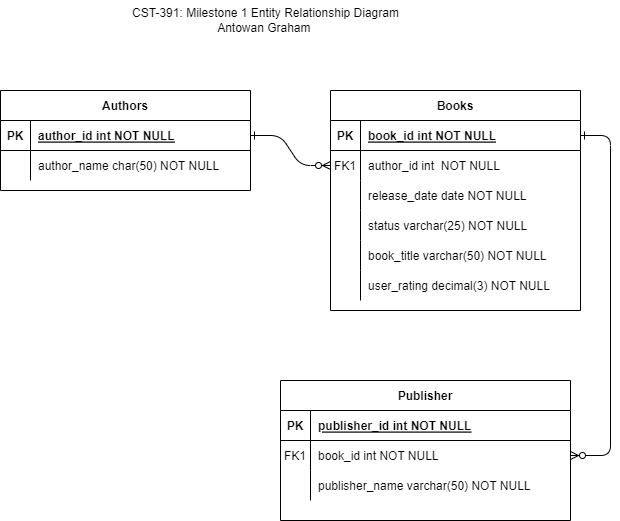

The diagram above was exported from draw.io. Its source (the exported page's mxGraphModel, read from the mxfile embedded in the PNG):
<mxGraphModel dx="1434" dy="786" grid="1" gridSize="10" guides="1" tooltips="1" connect="1" arrows="1" fold="1" page="1" pageScale="1" pageWidth="850" pageHeight="1100" math="0" shadow="0" extFonts="Permanent Marker^https://fonts.googleapis.com/css?family=Permanent+Marker">
  <root>
    <mxCell id="0" />
    <mxCell id="1" parent="0" />
    <mxCell id="C-vyLk0tnHw3VtMMgP7b-1" value="" style="edgeStyle=entityRelationEdgeStyle;endArrow=ERzeroToMany;startArrow=ERone;endFill=1;startFill=0;" parent="1" source="C-vyLk0tnHw3VtMMgP7b-24" target="C-vyLk0tnHw3VtMMgP7b-6" edge="1">
      <mxGeometry width="100" height="100" relative="1" as="geometry">
        <mxPoint x="340" y="720" as="sourcePoint" />
        <mxPoint x="440" y="620" as="targetPoint" />
      </mxGeometry>
    </mxCell>
    <mxCell id="C-vyLk0tnHw3VtMMgP7b-12" value="" style="edgeStyle=entityRelationEdgeStyle;endArrow=ERzeroToMany;startArrow=ERone;endFill=1;startFill=0;" parent="1" source="C-vyLk0tnHw3VtMMgP7b-3" target="C-vyLk0tnHw3VtMMgP7b-17" edge="1">
      <mxGeometry width="100" height="100" relative="1" as="geometry">
        <mxPoint x="400" y="180" as="sourcePoint" />
        <mxPoint x="460" y="205" as="targetPoint" />
      </mxGeometry>
    </mxCell>
    <mxCell id="C-vyLk0tnHw3VtMMgP7b-2" value="Books" style="shape=table;startSize=30;container=1;collapsible=1;childLayout=tableLayout;fixedRows=1;rowLines=0;fontStyle=1;align=center;resizeLast=1;" parent="1" vertex="1">
      <mxGeometry x="450" y="120" width="250" height="220" as="geometry" />
    </mxCell>
    <mxCell id="C-vyLk0tnHw3VtMMgP7b-3" value="" style="shape=partialRectangle;collapsible=0;dropTarget=0;pointerEvents=0;fillColor=none;points=[[0,0.5],[1,0.5]];portConstraint=eastwest;top=0;left=0;right=0;bottom=1;" parent="C-vyLk0tnHw3VtMMgP7b-2" vertex="1">
      <mxGeometry y="30" width="250" height="30" as="geometry" />
    </mxCell>
    <mxCell id="C-vyLk0tnHw3VtMMgP7b-4" value="PK" style="shape=partialRectangle;overflow=hidden;connectable=0;fillColor=none;top=0;left=0;bottom=0;right=0;fontStyle=1;" parent="C-vyLk0tnHw3VtMMgP7b-3" vertex="1">
      <mxGeometry width="30" height="30" as="geometry">
        <mxRectangle width="30" height="30" as="alternateBounds" />
      </mxGeometry>
    </mxCell>
    <mxCell id="C-vyLk0tnHw3VtMMgP7b-5" value="book_id int NOT NULL " style="shape=partialRectangle;overflow=hidden;connectable=0;fillColor=none;top=0;left=0;bottom=0;right=0;align=left;spacingLeft=6;fontStyle=5;" parent="C-vyLk0tnHw3VtMMgP7b-3" vertex="1">
      <mxGeometry x="30" width="220" height="30" as="geometry">
        <mxRectangle width="220" height="30" as="alternateBounds" />
      </mxGeometry>
    </mxCell>
    <mxCell id="C-vyLk0tnHw3VtMMgP7b-6" value="" style="shape=partialRectangle;collapsible=0;dropTarget=0;pointerEvents=0;fillColor=none;points=[[0,0.5],[1,0.5]];portConstraint=eastwest;top=0;left=0;right=0;bottom=0;" parent="C-vyLk0tnHw3VtMMgP7b-2" vertex="1">
      <mxGeometry y="60" width="250" height="30" as="geometry" />
    </mxCell>
    <mxCell id="C-vyLk0tnHw3VtMMgP7b-7" value="FK1" style="shape=partialRectangle;overflow=hidden;connectable=0;fillColor=none;top=0;left=0;bottom=0;right=0;" parent="C-vyLk0tnHw3VtMMgP7b-6" vertex="1">
      <mxGeometry width="30" height="30" as="geometry">
        <mxRectangle width="30" height="30" as="alternateBounds" />
      </mxGeometry>
    </mxCell>
    <mxCell id="C-vyLk0tnHw3VtMMgP7b-8" value="author_id int  NOT NULL" style="shape=partialRectangle;overflow=hidden;connectable=0;fillColor=none;top=0;left=0;bottom=0;right=0;align=left;spacingLeft=6;" parent="C-vyLk0tnHw3VtMMgP7b-6" vertex="1">
      <mxGeometry x="30" width="220" height="30" as="geometry">
        <mxRectangle width="220" height="30" as="alternateBounds" />
      </mxGeometry>
    </mxCell>
    <mxCell id="C-vyLk0tnHw3VtMMgP7b-9" value="" style="shape=partialRectangle;collapsible=0;dropTarget=0;pointerEvents=0;fillColor=none;points=[[0,0.5],[1,0.5]];portConstraint=eastwest;top=0;left=0;right=0;bottom=0;" parent="C-vyLk0tnHw3VtMMgP7b-2" vertex="1">
      <mxGeometry y="90" width="250" height="30" as="geometry" />
    </mxCell>
    <mxCell id="C-vyLk0tnHw3VtMMgP7b-10" value="" style="shape=partialRectangle;overflow=hidden;connectable=0;fillColor=none;top=0;left=0;bottom=0;right=0;" parent="C-vyLk0tnHw3VtMMgP7b-9" vertex="1">
      <mxGeometry width="30" height="30" as="geometry">
        <mxRectangle width="30" height="30" as="alternateBounds" />
      </mxGeometry>
    </mxCell>
    <mxCell id="C-vyLk0tnHw3VtMMgP7b-11" value="release_date date NOT NULL" style="shape=partialRectangle;overflow=hidden;connectable=0;fillColor=none;top=0;left=0;bottom=0;right=0;align=left;spacingLeft=6;" parent="C-vyLk0tnHw3VtMMgP7b-9" vertex="1">
      <mxGeometry x="30" width="220" height="30" as="geometry">
        <mxRectangle width="220" height="30" as="alternateBounds" />
      </mxGeometry>
    </mxCell>
    <mxCell id="sF1yUnjbShTSqYTQw9yP-1" value="" style="shape=partialRectangle;collapsible=0;dropTarget=0;pointerEvents=0;fillColor=none;points=[[0,0.5],[1,0.5]];portConstraint=eastwest;top=0;left=0;right=0;bottom=0;" vertex="1" parent="C-vyLk0tnHw3VtMMgP7b-2">
      <mxGeometry y="120" width="250" height="30" as="geometry" />
    </mxCell>
    <mxCell id="sF1yUnjbShTSqYTQw9yP-2" value="" style="shape=partialRectangle;overflow=hidden;connectable=0;fillColor=none;top=0;left=0;bottom=0;right=0;" vertex="1" parent="sF1yUnjbShTSqYTQw9yP-1">
      <mxGeometry width="30" height="30" as="geometry">
        <mxRectangle width="30" height="30" as="alternateBounds" />
      </mxGeometry>
    </mxCell>
    <mxCell id="sF1yUnjbShTSqYTQw9yP-3" value="status varchar(25) NOT NULL" style="shape=partialRectangle;overflow=hidden;connectable=0;fillColor=none;top=0;left=0;bottom=0;right=0;align=left;spacingLeft=6;" vertex="1" parent="sF1yUnjbShTSqYTQw9yP-1">
      <mxGeometry x="30" width="220" height="30" as="geometry">
        <mxRectangle width="220" height="30" as="alternateBounds" />
      </mxGeometry>
    </mxCell>
    <mxCell id="sF1yUnjbShTSqYTQw9yP-17" value="" style="shape=partialRectangle;collapsible=0;dropTarget=0;pointerEvents=0;fillColor=none;points=[[0,0.5],[1,0.5]];portConstraint=eastwest;top=0;left=0;right=0;bottom=0;" vertex="1" parent="C-vyLk0tnHw3VtMMgP7b-2">
      <mxGeometry y="150" width="250" height="30" as="geometry" />
    </mxCell>
    <mxCell id="sF1yUnjbShTSqYTQw9yP-18" value="" style="shape=partialRectangle;overflow=hidden;connectable=0;fillColor=none;top=0;left=0;bottom=0;right=0;" vertex="1" parent="sF1yUnjbShTSqYTQw9yP-17">
      <mxGeometry width="30" height="30" as="geometry">
        <mxRectangle width="30" height="30" as="alternateBounds" />
      </mxGeometry>
    </mxCell>
    <mxCell id="sF1yUnjbShTSqYTQw9yP-19" value="book_title varchar(50) NOT NULL" style="shape=partialRectangle;overflow=hidden;connectable=0;fillColor=none;top=0;left=0;bottom=0;right=0;align=left;spacingLeft=6;" vertex="1" parent="sF1yUnjbShTSqYTQw9yP-17">
      <mxGeometry x="30" width="220" height="30" as="geometry">
        <mxRectangle width="220" height="30" as="alternateBounds" />
      </mxGeometry>
    </mxCell>
    <mxCell id="sF1yUnjbShTSqYTQw9yP-20" value="" style="shape=partialRectangle;collapsible=0;dropTarget=0;pointerEvents=0;fillColor=none;points=[[0,0.5],[1,0.5]];portConstraint=eastwest;top=0;left=0;right=0;bottom=0;" vertex="1" parent="C-vyLk0tnHw3VtMMgP7b-2">
      <mxGeometry y="180" width="250" height="30" as="geometry" />
    </mxCell>
    <mxCell id="sF1yUnjbShTSqYTQw9yP-21" value="" style="shape=partialRectangle;overflow=hidden;connectable=0;fillColor=none;top=0;left=0;bottom=0;right=0;" vertex="1" parent="sF1yUnjbShTSqYTQw9yP-20">
      <mxGeometry width="30" height="30" as="geometry">
        <mxRectangle width="30" height="30" as="alternateBounds" />
      </mxGeometry>
    </mxCell>
    <mxCell id="sF1yUnjbShTSqYTQw9yP-22" value="user_rating decimal(3) NOT NULL" style="shape=partialRectangle;overflow=hidden;connectable=0;fillColor=none;top=0;left=0;bottom=0;right=0;align=left;spacingLeft=6;" vertex="1" parent="sF1yUnjbShTSqYTQw9yP-20">
      <mxGeometry x="30" width="220" height="30" as="geometry">
        <mxRectangle width="220" height="30" as="alternateBounds" />
      </mxGeometry>
    </mxCell>
    <mxCell id="C-vyLk0tnHw3VtMMgP7b-13" value="Publisher" style="shape=table;startSize=30;container=1;collapsible=1;childLayout=tableLayout;fixedRows=1;rowLines=0;fontStyle=1;align=center;resizeLast=1;" parent="1" vertex="1">
      <mxGeometry x="400" y="410" width="290" height="140" as="geometry" />
    </mxCell>
    <mxCell id="C-vyLk0tnHw3VtMMgP7b-14" value="" style="shape=partialRectangle;collapsible=0;dropTarget=0;pointerEvents=0;fillColor=none;points=[[0,0.5],[1,0.5]];portConstraint=eastwest;top=0;left=0;right=0;bottom=1;" parent="C-vyLk0tnHw3VtMMgP7b-13" vertex="1">
      <mxGeometry y="30" width="290" height="30" as="geometry" />
    </mxCell>
    <mxCell id="C-vyLk0tnHw3VtMMgP7b-15" value="PK" style="shape=partialRectangle;overflow=hidden;connectable=0;fillColor=none;top=0;left=0;bottom=0;right=0;fontStyle=1;" parent="C-vyLk0tnHw3VtMMgP7b-14" vertex="1">
      <mxGeometry width="30" height="30" as="geometry">
        <mxRectangle width="30" height="30" as="alternateBounds" />
      </mxGeometry>
    </mxCell>
    <mxCell id="C-vyLk0tnHw3VtMMgP7b-16" value="publisher_id int NOT NULL " style="shape=partialRectangle;overflow=hidden;connectable=0;fillColor=none;top=0;left=0;bottom=0;right=0;align=left;spacingLeft=6;fontStyle=5;" parent="C-vyLk0tnHw3VtMMgP7b-14" vertex="1">
      <mxGeometry x="30" width="260" height="30" as="geometry">
        <mxRectangle width="260" height="30" as="alternateBounds" />
      </mxGeometry>
    </mxCell>
    <mxCell id="C-vyLk0tnHw3VtMMgP7b-17" value="" style="shape=partialRectangle;collapsible=0;dropTarget=0;pointerEvents=0;fillColor=none;points=[[0,0.5],[1,0.5]];portConstraint=eastwest;top=0;left=0;right=0;bottom=0;" parent="C-vyLk0tnHw3VtMMgP7b-13" vertex="1">
      <mxGeometry y="60" width="290" height="30" as="geometry" />
    </mxCell>
    <mxCell id="C-vyLk0tnHw3VtMMgP7b-18" value="FK1" style="shape=partialRectangle;overflow=hidden;connectable=0;fillColor=none;top=0;left=0;bottom=0;right=0;" parent="C-vyLk0tnHw3VtMMgP7b-17" vertex="1">
      <mxGeometry width="30" height="30" as="geometry">
        <mxRectangle width="30" height="30" as="alternateBounds" />
      </mxGeometry>
    </mxCell>
    <mxCell id="C-vyLk0tnHw3VtMMgP7b-19" value="book_id int NOT NULL" style="shape=partialRectangle;overflow=hidden;connectable=0;fillColor=none;top=0;left=0;bottom=0;right=0;align=left;spacingLeft=6;" parent="C-vyLk0tnHw3VtMMgP7b-17" vertex="1">
      <mxGeometry x="30" width="260" height="30" as="geometry">
        <mxRectangle width="260" height="30" as="alternateBounds" />
      </mxGeometry>
    </mxCell>
    <mxCell id="C-vyLk0tnHw3VtMMgP7b-20" value="" style="shape=partialRectangle;collapsible=0;dropTarget=0;pointerEvents=0;fillColor=none;points=[[0,0.5],[1,0.5]];portConstraint=eastwest;top=0;left=0;right=0;bottom=0;" parent="C-vyLk0tnHw3VtMMgP7b-13" vertex="1">
      <mxGeometry y="90" width="290" height="30" as="geometry" />
    </mxCell>
    <mxCell id="C-vyLk0tnHw3VtMMgP7b-21" value="" style="shape=partialRectangle;overflow=hidden;connectable=0;fillColor=none;top=0;left=0;bottom=0;right=0;" parent="C-vyLk0tnHw3VtMMgP7b-20" vertex="1">
      <mxGeometry width="30" height="30" as="geometry">
        <mxRectangle width="30" height="30" as="alternateBounds" />
      </mxGeometry>
    </mxCell>
    <mxCell id="C-vyLk0tnHw3VtMMgP7b-22" value="publisher_name varchar(50) NOT NULL" style="shape=partialRectangle;overflow=hidden;connectable=0;fillColor=none;top=0;left=0;bottom=0;right=0;align=left;spacingLeft=6;" parent="C-vyLk0tnHw3VtMMgP7b-20" vertex="1">
      <mxGeometry x="30" width="260" height="30" as="geometry">
        <mxRectangle width="260" height="30" as="alternateBounds" />
      </mxGeometry>
    </mxCell>
    <mxCell id="C-vyLk0tnHw3VtMMgP7b-23" value="Authors" style="shape=table;startSize=30;container=1;collapsible=1;childLayout=tableLayout;fixedRows=1;rowLines=0;fontStyle=1;align=center;resizeLast=1;" parent="1" vertex="1">
      <mxGeometry x="120" y="120" width="250" height="100" as="geometry" />
    </mxCell>
    <mxCell id="C-vyLk0tnHw3VtMMgP7b-24" value="" style="shape=partialRectangle;collapsible=0;dropTarget=0;pointerEvents=0;fillColor=none;points=[[0,0.5],[1,0.5]];portConstraint=eastwest;top=0;left=0;right=0;bottom=1;" parent="C-vyLk0tnHw3VtMMgP7b-23" vertex="1">
      <mxGeometry y="30" width="250" height="30" as="geometry" />
    </mxCell>
    <mxCell id="C-vyLk0tnHw3VtMMgP7b-25" value="PK" style="shape=partialRectangle;overflow=hidden;connectable=0;fillColor=none;top=0;left=0;bottom=0;right=0;fontStyle=1;" parent="C-vyLk0tnHw3VtMMgP7b-24" vertex="1">
      <mxGeometry width="30" height="30" as="geometry">
        <mxRectangle width="30" height="30" as="alternateBounds" />
      </mxGeometry>
    </mxCell>
    <mxCell id="C-vyLk0tnHw3VtMMgP7b-26" value="author_id int NOT NULL " style="shape=partialRectangle;overflow=hidden;connectable=0;fillColor=none;top=0;left=0;bottom=0;right=0;align=left;spacingLeft=6;fontStyle=5;" parent="C-vyLk0tnHw3VtMMgP7b-24" vertex="1">
      <mxGeometry x="30" width="220" height="30" as="geometry">
        <mxRectangle width="220" height="30" as="alternateBounds" />
      </mxGeometry>
    </mxCell>
    <mxCell id="C-vyLk0tnHw3VtMMgP7b-27" value="" style="shape=partialRectangle;collapsible=0;dropTarget=0;pointerEvents=0;fillColor=none;points=[[0,0.5],[1,0.5]];portConstraint=eastwest;top=0;left=0;right=0;bottom=0;" parent="C-vyLk0tnHw3VtMMgP7b-23" vertex="1">
      <mxGeometry y="60" width="250" height="30" as="geometry" />
    </mxCell>
    <mxCell id="C-vyLk0tnHw3VtMMgP7b-28" value="" style="shape=partialRectangle;overflow=hidden;connectable=0;fillColor=none;top=0;left=0;bottom=0;right=0;" parent="C-vyLk0tnHw3VtMMgP7b-27" vertex="1">
      <mxGeometry width="30" height="30" as="geometry">
        <mxRectangle width="30" height="30" as="alternateBounds" />
      </mxGeometry>
    </mxCell>
    <mxCell id="C-vyLk0tnHw3VtMMgP7b-29" value="author_name char(50) NOT NULL" style="shape=partialRectangle;overflow=hidden;connectable=0;fillColor=none;top=0;left=0;bottom=0;right=0;align=left;spacingLeft=6;" parent="C-vyLk0tnHw3VtMMgP7b-27" vertex="1">
      <mxGeometry x="30" width="220" height="30" as="geometry">
        <mxRectangle width="220" height="30" as="alternateBounds" />
      </mxGeometry>
    </mxCell>
    <mxCell id="sF1yUnjbShTSqYTQw9yP-23" value="CST-391: Milestone 1 Entity Relationship Diagram&lt;br&gt;Antowan Graham&amp;nbsp;" style="text;html=1;align=center;verticalAlign=middle;resizable=0;points=[];autosize=1;strokeColor=none;fillColor=none;" vertex="1" parent="1">
      <mxGeometry x="240" y="30" width="290" height="40" as="geometry" />
    </mxCell>
  </root>
</mxGraphModel>